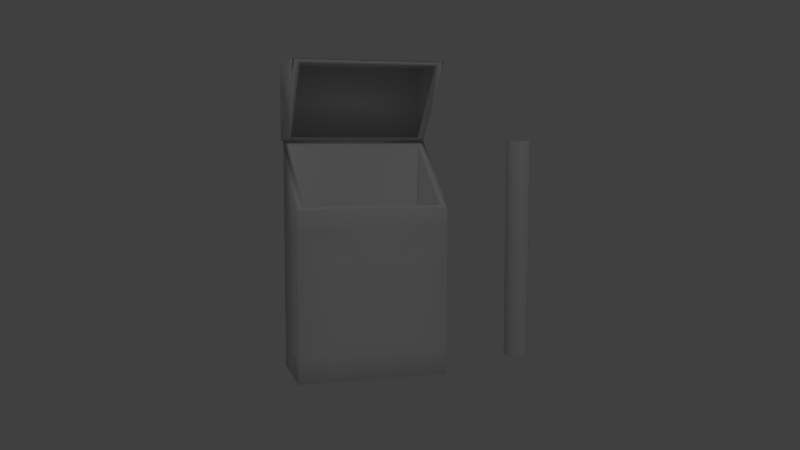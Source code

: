 # Source: Cigarette_Pack_Brukas.blend  (saved by Blender 2.78.0; exported with 4.5.12 LTS)
import bpy
from mathutils import Matrix  # noqa: F401  (used for matrix-valued properties, if any)

bpy.ops.wm.read_factory_settings(use_empty=True)
scene = bpy.context.scene
scene.name = 'Scene'

# ---- collections
col_collection_1 = bpy.data.collections.new('Collection 1'); scene.collection.children.link(col_collection_1)

# ---- materials (node trees are filled in below, after node groups)
mat_texture = bpy.data.materials.new('Texture')
mat_texture.alpha_threshold = 0.0
mat_texture.use_transparent_shadow = False
mat_texture.roughness = 0.5
mat_texture.specular_intensity = 0.0

# ---- node groups
ng_auto_smooth = bpy.data.node_groups.new('Auto Smooth', 'GeometryNodeTree')
_s = ng_auto_smooth.interface.new_socket(name='Geometry', in_out='OUTPUT', socket_type='NodeSocketGeometry')
_s = ng_auto_smooth.interface.new_socket(name='Geometry', in_out='INPUT', socket_type='NodeSocketGeometry')
_s = ng_auto_smooth.interface.new_socket(name='Angle', in_out='INPUT', socket_type='NodeSocketFloat')
_s.subtype = 'ANGLE'
_s.min_value = 0.0
_s.max_value = 3.142
ng_auto_smooth.is_modifier = True
_N = ng_auto_smooth.nodes; _L = ng_auto_smooth.links
n0 = _N.new('NodeGroupOutput'); n0.name = 'Group Output'; n0.location = (480, -100)
n1 = _N.new('NodeGroupInput'); n1.name = 'Group Input'; n1.location = (-420, -300)
n2 = _N.new('NodeGroupInput'); n2.name = 'Group Input.001'; n2.location = (-60, -100)
n3 = _N.new('GeometryNodeSetShadeSmooth'); n3.name = 'Set Shade Smooth'; n3.location = (120, -100)
n3.domain = 'EDGE'
n4 = _N.new('GeometryNodeSetShadeSmooth'); n4.name = 'Set Shade Smooth.001'; n4.location = (300, -100)
n5 = _N.new('GeometryNodeInputMeshEdgeAngle'); n5.name = 'Edge Angle'; n5.location = (-420, -220)
n6 = _N.new('GeometryNodeInputEdgeSmooth'); n6.name = 'Is Edge Smooth'; n6.location = (-60, -160)
n7 = _N.new('GeometryNodeInputShadeSmooth'); n7.name = 'Is Face Smooth'; n7.location = (-240, -340)
n8 = _N.new('FunctionNodeBooleanMath'); n8.name = 'Boolean Math'; n8.location = (-60, -220)
n9 = _N.new('FunctionNodeCompare'); n9.name = 'Compare'; n9.location = (-240, -180)
n9.operation = 'LESS_EQUAL'
_L.new(n5.outputs[0], n9.inputs[0])
_L.new(n4.outputs[0], n0.inputs[0])
_L.new(n1.outputs[1], n9.inputs[1])
_L.new(n9.outputs[0], n8.inputs[0])
_L.new(n7.outputs[0], n8.inputs[1])
_L.new(n2.outputs[0], n3.inputs[0])
_L.new(n6.outputs[0], n3.inputs[1])
_L.new(n3.outputs[0], n4.inputs[0])
_L.new(n8.outputs[0], n3.inputs[2])
n0.is_active_output = True

# ---- material node trees

# ---- world
world_world = bpy.data.worlds.new('World'); scene.world = world_world
world_world.color = (0.05088, 0.05088, 0.05088)
world_world.use_sun_shadow = False
world_world.sun_shadow_jitter_overblur = 0.0
world_world.cycles.sampling_method = 'MANUAL'

# ---- cameras
cam_camera = bpy.data.cameras.new('Camera')
cam_camera.clip_end = 100.0
cam_camera.lens = 35.0
cam_camera.sensor_width = 32.0
cam_camera.sensor_height = 18.0
cam_camera.ortho_scale = 7.314
cam_camera.dof.focus_distance = 0.0
cam_camera.dof.aperture_fstop = 128.0

# ---- lights
light_lamp = bpy.data.lights.new('Lamp', 'POINT')
light_lamp.transmission_factor = 0.0
light_lamp.cutoff_distance = 30.0
light_lamp.energy = 100.0
light_lamp.shadow_buffer_clip_start = 1.001
light_lamp.shadow_soft_size = 0.1
light_lamp.shadow_maximum_resolution = 0.006
light_lamp.use_absolute_resolution = True

# ---- meshes
me_cylinder = bpy.data.meshes.new('Cylinder')
me_cylinder.from_pydata([(0.0, 1.0, -1.0), (0.0, 1.0, 1.0), (0.866, 0.5, -1.0), (0.866, 0.5, 1.0), (0.866, -0.5, -1.0), (0.866, -0.5, 1.0), (-8.742e-08, -1.0, -1.0), (-8.742e-08, -1.0, 1.0), (-0.866, -0.5, -1.0), (-0.866, -0.5, 1.0), (-0.866, 0.5, -1.0), (-0.866, 0.5, 1.0), (0.0, 1.0, 0.4305), (0.866, 0.5, 0.4305), (0.866, -0.5, 0.4305), (-8.742e-08, -1.0, 0.4305), (-0.866, -0.5, 0.4305), (-0.866, 0.5, 0.4305)], [], [(12, 1, 3, 13), (13, 3, 5, 14), (14, 5, 7, 15), (15, 7, 9, 16), (3, 1, 11, 9, 7, 5), (16, 9, 11, 17), (17, 11, 1, 12), (0, 2, 4, 6, 8, 10), (10, 17, 12, 0), (8, 16, 17, 10), (6, 15, 16, 8), (4, 14, 15, 6), (2, 13, 14, 4), (0, 12, 13, 2)])
me_cylinder.polygons.foreach_set('use_smooth', [1, 1, 1, 1, 0, 1, 1, 0, 1, 1, 1, 1, 1, 1])
_uv = me_cylinder.uv_layers.new(name='UVMap')
_uv.uv.foreach_set('vector', [0.3189, 0.561, 0.3189, 0.561, 0.3189, 0.561, 0.3189, 0.561, 0.3189, 0.561, 0.3189, 0.561, 0.3189, 0.561, 0.3189, 0.561, 0.3189, 0.561, 0.3189, 0.561, 0.3189, 0.561, 0.3189, 0.561, 0.3189, 0.561, 0.3189, 0.561, 0.3189, 0.561, 0.3189, 0.561, 0.437, 0.6673, 0.437, 0.6673, 0.437, 0.6673, 0.437, 0.6673, 0.437, 0.6673, 0.437, 0.6673, 0.3189, 0.561, 0.3189, 0.561, 0.3189, 0.561, 0.3189, 0.561, 0.3189, 0.561, 0.3189, 0.561, 0.3189, 0.561, 0.3189, 0.561, 0.8169, 0.3957, 0.8169, 0.3957, 0.8169, 0.3957, 0.8169, 0.3957, 0.8169, 0.3957, 0.8169, 0.3957, 0.7658, 0.6693, 0.7658, 0.6693, 0.7658, 0.6693, 0.7658, 0.6693, 0.7658, 0.6693, 0.7658, 0.6693, 0.7658, 0.6693, 0.7658, 0.6693, 0.7658, 0.6693, 0.7658, 0.6693, 0.7658, 0.6693, 0.7658, 0.6693, 0.7658, 0.6693, 0.7658, 0.6693, 0.7658, 0.6693, 0.7658, 0.6693, 0.7658, 0.6693, 0.7658, 0.6693, 0.7658, 0.6693, 0.7658, 0.6693, 0.7658, 0.6693, 0.7658, 0.6693, 0.7658, 0.6693, 0.7658, 0.6693])
me_cylinder.materials.append(mat_texture)
me_cylinder.use_remesh_preserve_volume = False
me_cylinder.use_remesh_preserve_attributes = False
me_cylinder.use_mirror_vertex_groups = False
me_cylinder.update()
me_cube_003 = bpy.data.meshes.new('Cube.003')
me_cube_003.from_pydata([(2.0, -1.0, -0.7141), (2.0, 1.0, -0.7141), (0.0003743, 1.0, 0.002425), (0.0003743, -1.0, 0.002425), (2.0, 4.741e-07, -0.7141), (0.0003743, 2.399e-07, 0.002425), (2.0, -1.0, 0.17), (2.0, 1.0, 0.17), (0.0003743, 1.0, 0.17), (0.0003743, -1.0, 0.17), (0.0003743, 1.669e-07, 0.17), (2.0, 1.669e-07, 0.17), (1.903, -0.9027, -0.6792), (1.903, 0.9027, -0.6792), (0.09766, 0.9027, -0.03243), (0.09766, -0.9027, -0.03243), (1.903, 4.627e-07, -0.6792), (0.09766, 2.513e-07, -0.03243), (2.0, -1.0, -0.5699), (2.0, 1.0, -0.5699), (0.0003743, 1.0, 0.1437), (0.0003743, -1.0, 0.1437), (0.0003743, 2.25e-07, 0.1437), (2.0, 4.116e-07, -0.5699)], [], [(23, 4, 1, 19), (19, 1, 2, 20), (22, 5, 3, 21), (21, 3, 0, 18), (20, 2, 5, 22), (18, 0, 4, 23), (3, 5, 17, 15), (1, 4, 16, 13), (0, 3, 15, 12), (5, 2, 14, 17), (4, 0, 12, 16), (2, 1, 13, 14), (6, 11, 10, 9), (8, 10, 11, 7), (6, 18, 23, 11), (8, 20, 22, 10), (9, 21, 18, 6), (10, 22, 21, 9), (7, 19, 20, 8), (11, 23, 19, 7)])
me_cube_003.polygons.foreach_set('use_smooth', [True] * 20)
_uv = me_cube_003.uv_layers.new(name='UVMap')
_uv.uv.foreach_set('vector', [0.8295, 0.6807, 0.8295, 0.6807, 0.8295, 0.6807, 0.8295, 0.6807, 0.8295, 0.6807, 0.8295, 0.6807, 0.8295, 0.6807, 0.8295, 0.6807, 0.8295, 0.6807, 0.8295, 0.6807, 0.8295, 0.6807, 0.8295, 0.6807, 0.8295, 0.6807, 0.8295, 0.6807, 0.8295, 0.6807, 0.8295, 0.6807, 0.8295, 0.6807, 0.8295, 0.6807, 0.8295, 0.6807, 0.8295, 0.6807, 0.8295, 0.6807, 0.8295, 0.6807, 0.8295, 0.6807, 0.8295, 0.6807, 0.4313, 0.8, 0.4313, 0.8, 0.4313, 0.8, 0.4313, 0.8, 0.4313, 0.8, 0.4313, 0.8, 0.4313, 0.8, 0.4313, 0.8, 0.4313, 0.8, 0.4313, 0.8, 0.4313, 0.8, 0.4313, 0.8, 0.4313, 0.8, 0.4313, 0.8, 0.4313, 0.8, 0.4313, 0.8, 0.4313, 0.8, 0.4313, 0.8, 0.4313, 0.8, 0.4313, 0.8, 0.4313, 0.8, 0.4313, 0.8, 0.4313, 0.8, 0.4313, 0.8, 0.4313, 0.8, 0.4313, 0.8, 0.4313, 0.8, 0.4313, 0.8, 0.4313, 0.8, 0.4313, 0.8, 0.4313, 0.8, 0.4313, 0.8, 0.4313, 0.8, 0.4313, 0.8, 0.4313, 0.8, 0.4313, 0.8, 0.4313, 0.8, 0.4313, 0.8, 0.4313, 0.8, 0.4313, 0.8, 0.4313, 0.8, 0.4313, 0.8, 0.4313, 0.8, 0.4313, 0.8, 0.4313, 0.8, 0.4313, 0.8, 0.4313, 0.8, 0.4313, 0.8, 0.4313, 0.8, 0.4313, 0.8, 0.4313, 0.8, 0.4313, 0.8, 0.4313, 0.8, 0.4313, 0.8, 0.4313, 0.8, 0.4313, 0.8])
me_cube_003.materials.append(mat_texture)
me_cube_003.use_remesh_preserve_volume = False
me_cube_003.use_remesh_preserve_attributes = False
me_cube_003.use_mirror_vertex_groups = False
me_cube_003.update()
me_cube_001 = bpy.data.meshes.new('Cube.001')
me_cube_001.from_pydata([(-1.0, -1.0, -0.8413), (-1.0, 1.0, -0.8413), (1.0, -1.0, -0.8413), (1.0, 1.0, -0.8413), (-1.0, -1.0, 1.717), (-1.0, 1.0, 1.717), (1.0, 1.0, 1.0), (1.0, -1.0, 1.0), (-1.0, -1.0, -0.5335), (-1.0, -1.0, -0.1079), (-1.0, 1.0, -0.1079), (-1.0, 1.0, -0.5335), (1.0, 1.0, -0.1079), (1.0, 1.0, -0.5335), (1.0, -1.0, -0.1079), (1.0, -1.0, -0.5335), (-1.0, 0.0, -0.8413), (-1.0, 0.0, 1.717), (1.0, 0.0, -0.8413), (1.0, 0.0, 1.0), (1.0, 0.0, -0.5335), (1.0, 0.0, -0.1079), (-1.0, 0.0, -0.5335), (-1.0, 0.0, -0.1079), (-1.0, -1.0, 0.7767), (-1.0, 1.0, 0.7767), (1.0, 1.0, 0.7767), (1.0, -1.0, 0.7767), (1.0, 0.0, 0.7767), (-1.0, 0.0, 0.7767), (1.0, 0.0, 0.3483), (-1.0, 0.0, 0.3494), (-0.9027, -0.9027, 1.682), (-0.9027, 0.9027, 1.682), (0.9027, 0.9027, 1.035), (0.9027, -0.9027, 1.035), (-0.9027, 0.0, 1.682), (0.9027, 0.0, 1.035), (-0.9027, -0.9027, 0.2687), (-0.9027, 0.9027, 0.2687), (0.9027, 0.9027, 0.2583), (0.9027, -0.9027, 0.2583), (-0.9027, 0.0, 0.2687), (0.9027, 0.0, 0.2583), (-1.0, 1.0, 0.4818), (-1.0, 1.0, 0.187), (1.0, 1.0, 0.4818), (1.0, 1.0, 0.187), (1.0, -1.0, 0.4818), (1.0, -1.0, 0.187), (1.0, 0.0, 0.1963), (1.0, 0.0, 0.04418), (-1.0, 0.0, 0.197), (-1.0, 0.0, 0.04453), (-1.0, -1.0, 0.187), (-1.0, -1.0, 0.4818), (-1.0, -0.5, -0.8413), (1.0, -0.5, -0.5335), (1.0, -0.5, -0.1079), (1.0, -0.5, -0.8413), (-1.0, -0.5, -0.5335), (-1.0, -0.5, -0.1079), (1.0, -0.5, 0.5625), (-1.0, -0.5, 0.563), (1.0, -0.5, 0.1156), (1.0, -0.5, 0.339), (-1.0, -0.5, 0.1157), (-1.0, -0.5, 0.3394), (1.0, 0.5, -0.8413), (-1.0, 0.5, -0.5335), (-1.0, 0.5, -0.1079), (-1.0, 0.5, -0.8413), (1.0, 0.5, -0.5335), (1.0, 0.5, -0.1079), (1.0, 0.5, 0.5625), (-1.0, 0.5, 0.563), (-1.0, 0.5, 0.1157), (-1.0, 0.5, 0.3394), (1.0, 0.5, 0.1156), (1.0, 0.5, 0.339)], [], [(29, 17, 5, 25), (25, 5, 6, 26), (28, 19, 7, 27), (27, 7, 4, 24), (56, 59, 2, 0), (2, 15, 8, 0), (15, 14, 9, 8), (59, 57, 15, 2), (57, 58, 14, 15), (1, 11, 13, 3), (11, 10, 12, 13), (71, 69, 11, 1), (69, 70, 10, 11), (60, 61, 23, 22), (56, 60, 22, 16), (72, 73, 21, 20), (68, 72, 20, 18), (71, 68, 18, 16), (26, 6, 19, 28), (24, 4, 17, 29), (67, 63, 31, 52), (79, 74, 30, 50), (48, 27, 24, 55), (65, 62, 27, 48), (44, 25, 26, 46), (77, 75, 25, 44), (27, 62, 30, 28), (30, 74, 26, 28), (25, 75, 31, 29), (31, 63, 24, 29), (7, 19, 37, 35), (5, 17, 36, 33), (4, 7, 35, 32), (19, 6, 34, 37), (17, 4, 32, 36), (6, 5, 33, 34), (36, 32, 38, 42), (35, 37, 43, 41), (33, 36, 42, 39), (37, 34, 40, 43), (32, 35, 41, 38), (34, 33, 39, 40), (42, 43, 40, 39), (43, 42, 38, 41), (70, 76, 45, 10), (76, 77, 44, 45), (10, 45, 47, 12), (45, 44, 46, 47), (58, 64, 49, 14), (64, 65, 48, 49), (14, 49, 54, 9), (49, 48, 55, 54), (73, 78, 51, 21), (78, 79, 50, 51), (61, 66, 53, 23), (66, 67, 52, 53), (54, 55, 67, 66), (9, 54, 66, 61), (51, 50, 65, 64), (21, 51, 64, 58), (50, 30, 62, 65), (55, 24, 63, 67), (0, 8, 60, 56), (8, 9, 61, 60), (20, 21, 58, 57), (18, 20, 57, 59), (16, 18, 59, 56), (47, 46, 79, 78), (12, 47, 78, 73), (53, 52, 77, 76), (23, 53, 76, 70), (52, 31, 75, 77), (46, 26, 74, 79), (1, 3, 68, 71), (3, 13, 72, 68), (13, 12, 73, 72), (22, 23, 70, 69), (16, 22, 69, 71)])
me_cube_001.polygons.foreach_set('use_smooth', [True] * 78)
_uv = me_cube_001.uv_layers.new(name='UVMap')
_uv.uv.foreach_set('vector', [0.4406, 0.8, 0.4406, 0.8, 0.4406, 0.8, 0.4406, 0.8, 0.4406, 0.8, 0.4406, 0.8, 0.4406, 0.8, 0.4406, 0.8, 0.4406, 0.8, 0.4406, 0.8, 0.4406, 0.8, 0.4406, 0.8, 0.4406, 0.8, 0.4406, 0.8, 0.4406, 0.8, 0.4406, 0.8, 0.8009, 0.6819, 0.8009, 0.6819, 0.8009, 0.6819, 0.8009, 0.6819, 0.8009, 0.6819, 0.8009, 0.6819, 0.8009, 0.6819, 0.8009, 0.6819, 0.4406, 0.8, 0.4406, 0.8, 0.4406, 0.8, 0.4406, 0.8, 0.8009, 0.6819, 0.8009, 0.6819, 0.8009, 0.6819, 0.8009, 0.6819, 0.4406, 0.8, 0.4406, 0.8, 0.4406, 0.8, 0.4406, 0.8, 0.8009, 0.6819, 0.8009, 0.6819, 0.8009, 0.6819, 0.8009, 0.6819, 0.4406, 0.8, 0.4406, 0.8, 0.4406, 0.8, 0.4406, 0.8, 0.8009, 0.6819, 0.8009, 0.6819, 0.8009, 0.6819, 0.8009, 0.6819, 0.4406, 0.8, 0.4406, 0.8, 0.4406, 0.8, 0.4406, 0.8, 0.4406, 0.8, 0.4406, 0.8, 0.4406, 0.8, 0.4406, 0.8, 0.8009, 0.6819, 0.8009, 0.6819, 0.8009, 0.6819, 0.8009, 0.6819, 0.4406, 0.8, 0.4406, 0.8, 0.4406, 0.8, 0.4406, 0.8, 0.8009, 0.6819, 0.8009, 0.6819, 0.8009, 0.6819, 0.8009, 0.6819, 0.8009, 0.6819, 0.8009, 0.6819, 0.8009, 0.6819, 0.8009, 0.6819, 0.4406, 0.8, 0.4406, 0.8, 0.4406, 0.8, 0.4406, 0.8, 0.4406, 0.8, 0.4406, 0.8, 0.4406, 0.8, 0.4406, 0.8, 0.7891, 0.6917, 0.7891, 0.6917, 0.7891, 0.6917, 0.7891, 0.6917, 0.7891, 0.6917, 0.7891, 0.6917, 0.7891, 0.6917, 0.7891, 0.6917, 0.7891, 0.6917, 0.7891, 0.6917, 0.7891, 0.6917, 0.7891, 0.6917, 0.7891, 0.6917, 0.7891, 0.6917, 0.7891, 0.6917, 0.7891, 0.6917, 0.7891, 0.6917, 0.7891, 0.6917, 0.7891, 0.6917, 0.7891, 0.6917, 0.7891, 0.6917, 0.7891, 0.6917, 0.7891, 0.6917, 0.7891, 0.6917, 0.4406, 0.8, 0.4406, 0.8, 0.4406, 0.8, 0.4406, 0.8, 0.4406, 0.8, 0.4406, 0.8, 0.4406, 0.8, 0.4406, 0.8, 0.4406, 0.8, 0.4406, 0.8, 0.4406, 0.8, 0.4406, 0.8, 0.4406, 0.8, 0.4406, 0.8, 0.4406, 0.8, 0.4406, 0.8, 0.4406, 0.8, 0.4406, 0.8, 0.4406, 0.8, 0.4406, 0.8, 0.4406, 0.8, 0.4406, 0.8, 0.4406, 0.8, 0.4406, 0.8, 0.4406, 0.8, 0.4406, 0.8, 0.4406, 0.8, 0.4406, 0.8, 0.4406, 0.8, 0.4406, 0.8, 0.4406, 0.8, 0.4406, 0.8, 0.4406, 0.8, 0.4406, 0.8, 0.4406, 0.8, 0.4406, 0.8, 0.4406, 0.8, 0.4406, 0.8, 0.4406, 0.8, 0.4406, 0.8, 0.4406, 0.8, 0.4406, 0.8, 0.4406, 0.8, 0.4406, 0.8, 0.4406, 0.8, 0.4406, 0.8, 0.4406, 0.8, 0.4406, 0.8, 0.4406, 0.8, 0.4406, 0.8, 0.4406, 0.8, 0.4406, 0.8, 0.4406, 0.8, 0.4406, 0.8, 0.4406, 0.8, 0.4406, 0.8, 0.4406, 0.8, 0.4406, 0.8, 0.4406, 0.8, 0.4406, 0.8, 0.4406, 0.8, 0.4406, 0.8, 0.4406, 0.8, 0.4406, 0.8, 0.0469, 0.6957, 0.0469, 0.6957, 0.0469, 0.6957, 0.0469, 0.6957, 0.0469, 0.6957, 0.0469, 0.6957, 0.0469, 0.6957, 0.0469, 0.6957, 0.791, 0.6878, 0.791, 0.6878, 0.791, 0.6878, 0.791, 0.6878, 0.795, 0.6839, 0.795, 0.6839, 0.795, 0.6839, 0.795, 0.6839, 0.791, 0.6878, 0.791, 0.6878, 0.791, 0.6878, 0.791, 0.6878, 0.795, 0.6839, 0.795, 0.6839, 0.795, 0.6839, 0.795, 0.6839, 0.791, 0.6878, 0.791, 0.6878, 0.791, 0.6878, 0.791, 0.6878, 0.795, 0.6839, 0.795, 0.6839, 0.795, 0.6839, 0.795, 0.6839, 0.791, 0.6878, 0.791, 0.6878, 0.791, 0.6878, 0.791, 0.6878, 0.795, 0.6839, 0.795, 0.6839, 0.795, 0.6839, 0.795, 0.6839, 0.791, 0.6878, 0.791, 0.6878, 0.791, 0.6878, 0.791, 0.6878, 0.2989, 0.5638, 0.2989, 0.5638, 0.2989, 0.5638, 0.2989, 0.5638, 0.791, 0.6878, 0.791, 0.6878, 0.791, 0.6878, 0.791, 0.6878, 0.795, 0.6839, 0.795, 0.6839, 0.795, 0.6839, 0.795, 0.6839, 0.795, 0.6839, 0.795, 0.6839, 0.795, 0.6839, 0.795, 0.6839, 0.791, 0.6878, 0.791, 0.6878, 0.791, 0.6878, 0.791, 0.6878, 0.2989, 0.5638, 0.2989, 0.5638, 0.2989, 0.5638, 0.2989, 0.5638, 0.791, 0.6878, 0.791, 0.6878, 0.791, 0.6878, 0.791, 0.6878, 0.7891, 0.6917, 0.7891, 0.6917, 0.7891, 0.6917, 0.7891, 0.6917, 0.7891, 0.6917, 0.7891, 0.6917, 0.7891, 0.6917, 0.7891, 0.6917, 0.8009, 0.6819, 0.8009, 0.6819, 0.8009, 0.6819, 0.8009, 0.6819, 0.4406, 0.8, 0.4406, 0.8, 0.4406, 0.8, 0.4406, 0.8, 0.4406, 0.8, 0.4406, 0.8, 0.4406, 0.8, 0.4406, 0.8, 0.8009, 0.6819, 0.8009, 0.6819, 0.8009, 0.6819, 0.8009, 0.6819, 0.8009, 0.6819, 0.8009, 0.6819, 0.8009, 0.6819, 0.8009, 0.6819, 0.795, 0.6839, 0.795, 0.6839, 0.795, 0.6839, 0.795, 0.6839, 0.791, 0.6878, 0.791, 0.6878, 0.791, 0.6878, 0.791, 0.6878, 0.795, 0.6839, 0.795, 0.6839, 0.795, 0.6839, 0.795, 0.6839, 0.791, 0.6878, 0.791, 0.6878, 0.791, 0.6878, 0.791, 0.6878, 0.7891, 0.6917, 0.7891, 0.6917, 0.7891, 0.6917, 0.7891, 0.6917, 0.7891, 0.6917, 0.7891, 0.6917, 0.7891, 0.6917, 0.7891, 0.6917, 0.8009, 0.6819, 0.8009, 0.6819, 0.8009, 0.6819, 0.8009, 0.6819, 0.8009, 0.6819, 0.8009, 0.6819, 0.8009, 0.6819, 0.8009, 0.6819, 0.4406, 0.8, 0.4406, 0.8, 0.4406, 0.8, 0.4406, 0.8, 0.4406, 0.8, 0.4406, 0.8, 0.4406, 0.8, 0.4406, 0.8, 0.8009, 0.6819, 0.8009, 0.6819, 0.8009, 0.6819, 0.8009, 0.6819])
me_cube_001.materials.append(mat_texture)
me_cube_001.use_remesh_preserve_volume = False
me_cube_001.use_remesh_preserve_attributes = False
me_cube_001.use_mirror_vertex_groups = False
me_cube_001.update()

# ---- objects
ob_cigarette = bpy.data.objects.new('Cigarette', me_cylinder)
ob_pack_top = bpy.data.objects.new('Pack Top', me_cube_003)
ob_pack_bottom = bpy.data.objects.new('Pack Bottom', me_cube_001)
ob_lamp = bpy.data.objects.new('Lamp', light_lamp)
ob_camera = bpy.data.objects.new('Camera', cam_camera)

# ---- transforms, parenting, visibility, modifiers, constraints
ob_cigarette.location = (0.0, 1.206, 0.128)
ob_cigarette.scale = (0.04145, 0.04145, 0.3428)
ob_cigarette.lineart.crease_threshold = 0.0
ob_pack_top.location = (-0.1172, 0.7025, 0.4708)
ob_pack_top.rotation_euler = (-1.49e-07, -1.571, 0.0)
ob_pack_top.scale = (0.1172, 0.2254, 0.2742)
ob_pack_top.lineart.crease_threshold = 0.0
ob_pack_bottom.location = (0.0, 0.7025, 0.0)
ob_pack_bottom.scale = (0.1172, 0.2254, 0.2742)
ob_pack_bottom.lineart.crease_threshold = 0.0
_m = ob_pack_bottom.modifiers.new('Auto Smooth', 'NODES')
_m.node_group = ng_auto_smooth
_gi = [s.identifier for s in ng_auto_smooth.interface.items_tree if s.item_type == 'SOCKET' and s.in_out == 'INPUT']
_m[_gi[1]] = 1.571  # Angle
ob_lamp.location = (4.076, 1.005, 5.904)
ob_lamp.rotation_euler = (0.6503, 0.05522, 1.866)
ob_lamp.lock_rotations_4d = False
ob_lamp.empty_display_type = 'ARROWS'
ob_lamp.color = (0.0, 0.0, 0.0, 0.0)
ob_lamp.lineart.crease_threshold = 0.0
ob_camera.location = (2.571, 0.06879, 0.4744)
ob_camera.rotation_euler = (1.474, -4.257e-05, 1.288)
ob_camera.lock_rotations_4d = False
ob_camera.empty_display_type = 'ARROWS'
ob_camera.color = (0.0, 0.0, 0.0, 0.0)
ob_camera.display_type = 'WIRE'
ob_camera.lineart.crease_threshold = 0.0

# ---- collection membership
col_collection_1.objects.link(ob_cigarette)
col_collection_1.objects.link(ob_pack_top)
col_collection_1.objects.link(ob_pack_bottom)
col_collection_1.objects.link(ob_lamp)
col_collection_1.objects.link(ob_camera)

# ---- scene / render settings (as saved in the file)
scene.camera = ob_camera
scene.frame_start = 1; scene.frame_end = 250; scene.frame_set(2)
scene.render.engine = 'BLENDER_EEVEE_NEXT'
scene.render.resolution_percentage = 50
scene.render.dither_intensity = 0.0
scene.cycles.use_denoising = False
scene.cycles.samples = 128
scene.cycles.sampling_pattern = 'TABULATED_SOBOL'
scene.cycles.light_sampling_threshold = 0.0
scene.cycles.use_adaptive_sampling = False
scene.cycles.use_light_tree = False
scene.cycles.blur_glossy = 0.0
scene.cycles.sample_clamp_indirect = 0.0
scene.view_settings.view_transform = 'Standard'
bpy.context.view_layer.update()
